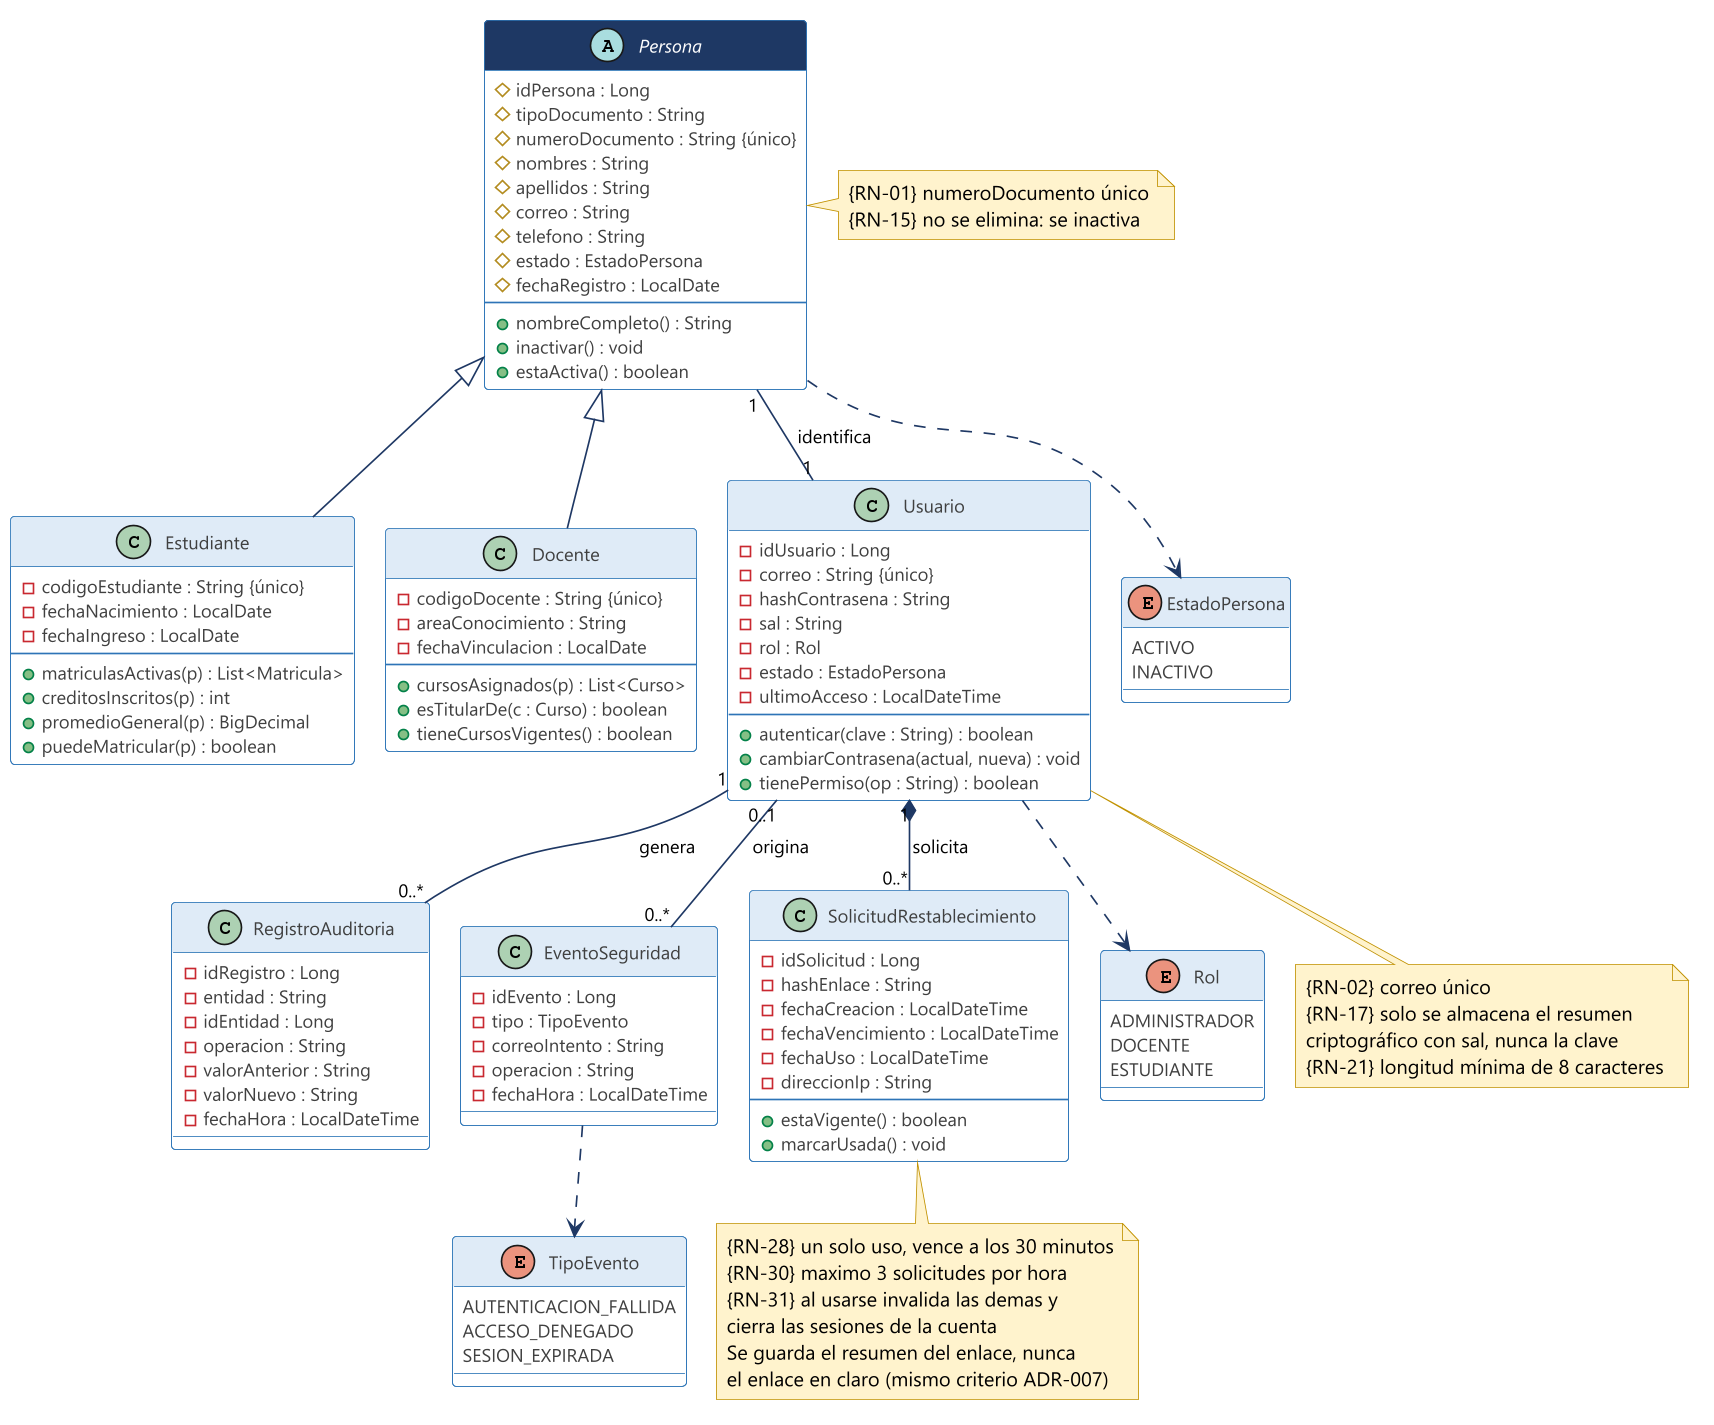

The diagram above was rendered by PlantUML. Its source (embedded in the PNG):
@startuml 06-clases-personas
!pragma layout smetana
skinparam dpi 160
skinparam defaultFontName "Segoe UI"
skinparam defaultFontSize 12
skinparam shadowing false
skinparam backgroundColor #FFFFFF
skinparam ArrowColor #1F3864
skinparam ArrowFontSize 11
skinparam class {
  BorderColor #2E75B6
  BackgroundColor #FFFFFF
  FontColor #1F3864
  HeaderBackgroundColor #DEEBF7
  AttributeFontColor #404040
  AttributeFontSize 11
}
skinparam enum {
  BorderColor #BF9000
  BackgroundColor #FFF9E6
  FontColor #7F6000
}
skinparam note {
  BackgroundColor #FFF2CC
  BorderColor #BF9000
}
skinparam class<<abstracta>> {
  HeaderBackgroundColor #1F3864
  FontColor #FFFFFF
}
hide stereotype

abstract class Persona <<abstracta>> {
  # idPersona : Long
  # tipoDocumento : String
  # numeroDocumento : String {único}
  # nombres : String
  # apellidos : String
  # correo : String
  # telefono : String
  # estado : EstadoPersona
  # fechaRegistro : LocalDate
  --
  + nombreCompleto() : String
  + inactivar() : void
  + estaActiva() : boolean
}

class Estudiante {
  - codigoEstudiante : String {único}
  - fechaNacimiento : LocalDate
  - fechaIngreso : LocalDate
  --
  + matriculasActivas(p) : List<Matricula>
  + creditosInscritos(p) : int
  + promedioGeneral(p) : BigDecimal
  + puedeMatricular(p) : boolean
}

class Docente {
  - codigoDocente : String {único}
  - areaConocimiento : String
  - fechaVinculacion : LocalDate
  --
  + cursosAsignados(p) : List<Curso>
  + esTitularDe(c : Curso) : boolean
  + tieneCursosVigentes() : boolean
}

class Usuario {
  - idUsuario : Long
  - correo : String {único}
  - hashContrasena : String
  - sal : String
  - rol : Rol
  - estado : EstadoPersona
  - ultimoAcceso : LocalDateTime
  --
  + autenticar(clave : String) : boolean
  + cambiarContrasena(actual, nueva) : void
  + tienePermiso(op : String) : boolean
}

class RegistroAuditoria {
  - idRegistro : Long
  - entidad : String
  - idEntidad : Long
  - operacion : String
  - valorAnterior : String
  - valorNuevo : String
  - fechaHora : LocalDateTime
}

class EventoSeguridad {
  - idEvento : Long
  - tipo : TipoEvento
  - correoIntento : String
  - operacion : String
  - fechaHora : LocalDateTime
}

class SolicitudRestablecimiento {
  - idSolicitud : Long
  - hashEnlace : String
  - fechaCreacion : LocalDateTime
  - fechaVencimiento : LocalDateTime
  - fechaUso : LocalDateTime
  - direccionIp : String
  --
  + estaVigente() : boolean
  + marcarUsada() : void
}

enum Rol {
  ADMINISTRADOR
  DOCENTE
  ESTUDIANTE
}

enum EstadoPersona {
  ACTIVO
  INACTIVO
}

enum TipoEvento {
  AUTENTICACION_FALLIDA
  ACCESO_DENEGADO
  SESION_EXPIRADA
}

Persona <|-- Estudiante
Persona <|-- Docente
Persona "1" -- "1" Usuario : identifica >
Usuario "1" -- "0..*" RegistroAuditoria : genera >
Usuario "0..1" -- "0..*" EventoSeguridad : origina >
Usuario "1" *-- "0..*" SolicitudRestablecimiento : solicita >
Usuario ..> Rol
Persona ..> EstadoPersona
EventoSeguridad ..> TipoEvento

note bottom of SolicitudRestablecimiento
  {RN-28} un solo uso, vence a los 30 minutos
  {RN-30} maximo 3 solicitudes por hora
  {RN-31} al usarse invalida las demas y
  cierra las sesiones de la cuenta
  Se guarda el resumen del enlace, nunca
  el enlace en claro (mismo criterio ADR-007)
end note

note bottom of Usuario
  {RN-02} correo único
  {RN-17} solo se almacena el resumen
  criptográfico con sal, nunca la clave
  {RN-21} longitud mínima de 8 caracteres
end note

note right of Persona
  {RN-01} numeroDocumento único
  {RN-15} no se elimina: se inactiva
end note
@enduml